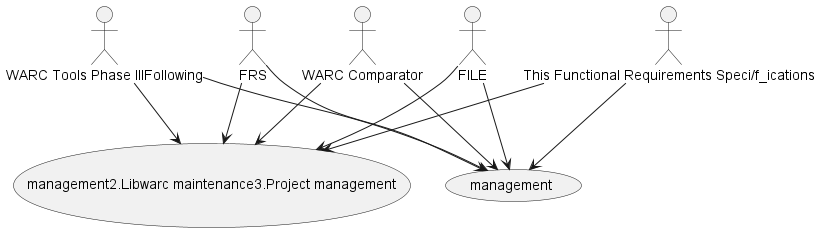

The diagram above was rendered by PlantUML. Its source (embedded in the PNG):
@startuml
actor "This Functional Requirements Speci/f_ications"
actor "WARC Tools Phase IIIFollowing"
actor "FRS"
actor "WARC Comparator"
actor "FILE"
usecase "management2.Libwarc maintenance3.Project management"
usecase "management"
"This Functional Requirements Speci/f_ications" --> "management2.Libwarc maintenance3.Project management"
"This Functional Requirements Speci/f_ications" --> "management"
"WARC Tools Phase IIIFollowing" --> "management2.Libwarc maintenance3.Project management"
"WARC Tools Phase IIIFollowing" --> "management"
"FRS" --> "management2.Libwarc maintenance3.Project management"
"FRS" --> "management"
"WARC Comparator" --> "management2.Libwarc maintenance3.Project management"
"WARC Comparator" --> "management"
"FILE" --> "management2.Libwarc maintenance3.Project management"
"FILE" --> "management"
@enduml